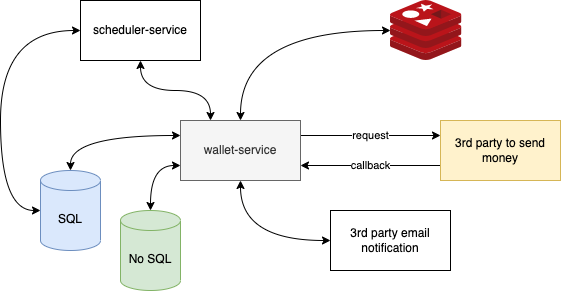

The diagram above was exported from draw.io. Its source (the exported page's mxGraphModel, read from the mxfile embedded in the PNG):
<mxGraphModel dx="652" dy="1117" grid="1" gridSize="10" guides="1" tooltips="1" connect="1" arrows="1" fold="1" page="1" pageScale="1" pageWidth="850" pageHeight="1100" math="0" shadow="0">
  <root>
    <mxCell id="0" />
    <mxCell id="1" parent="0" />
    <mxCell id="2" style="edgeStyle=orthogonalEdgeStyle;curved=1;rounded=0;orthogonalLoop=1;jettySize=auto;html=1;exitX=0;exitY=0.25;exitDx=0;exitDy=0;entryX=0.5;entryY=0;entryDx=0;entryDy=0;entryPerimeter=0;startArrow=classic;startFill=1;" edge="1" source="6" target="9" parent="1">
      <mxGeometry relative="1" as="geometry" />
    </mxCell>
    <mxCell id="3" style="edgeStyle=orthogonalEdgeStyle;curved=1;rounded=0;orthogonalLoop=1;jettySize=auto;html=1;exitX=0;exitY=0.75;exitDx=0;exitDy=0;entryX=0.5;entryY=0;entryDx=0;entryDy=0;entryPerimeter=0;startArrow=classic;startFill=1;" edge="1" source="6" target="10" parent="1">
      <mxGeometry relative="1" as="geometry" />
    </mxCell>
    <mxCell id="4" value="request" style="edgeStyle=orthogonalEdgeStyle;curved=1;rounded=0;orthogonalLoop=1;jettySize=auto;html=1;exitX=1;exitY=0.25;exitDx=0;exitDy=0;entryX=0;entryY=0.25;entryDx=0;entryDy=0;startArrow=none;startFill=0;" edge="1" source="6" target="12" parent="1">
      <mxGeometry relative="1" as="geometry" />
    </mxCell>
    <mxCell id="5" style="edgeStyle=orthogonalEdgeStyle;curved=1;rounded=0;orthogonalLoop=1;jettySize=auto;html=1;exitX=0.5;exitY=1;exitDx=0;exitDy=0;entryX=0;entryY=0.5;entryDx=0;entryDy=0;startArrow=classic;startFill=1;endArrow=classic;endFill=1;" edge="1" source="6" target="16" parent="1">
      <mxGeometry relative="1" as="geometry" />
    </mxCell>
    <mxCell id="6" value="wallet-service" style="rounded=0;whiteSpace=wrap;html=1;fillColor=#f5f5f5;fontColor=#333333;strokeColor=#666666;" vertex="1" parent="1">
      <mxGeometry x="290" y="160" width="120" height="60" as="geometry" />
    </mxCell>
    <mxCell id="7" style="edgeStyle=orthogonalEdgeStyle;rounded=0;orthogonalLoop=1;jettySize=auto;html=1;curved=1;startArrow=classic;startFill=1;" edge="1" source="8" target="6" parent="1">
      <mxGeometry relative="1" as="geometry" />
    </mxCell>
    <mxCell id="8" value="" style="sketch=0;aspect=fixed;html=1;points=[];align=center;image;fontSize=12;image=img/lib/mscae/Cache_Redis_Product.svg;" vertex="1" parent="1">
      <mxGeometry x="500" y="40" width="71.43" height="60" as="geometry" />
    </mxCell>
    <mxCell id="9" value="SQL" style="shape=cylinder3;whiteSpace=wrap;html=1;boundedLbl=1;backgroundOutline=1;size=10;fillColor=#dae8fc;strokeColor=#6c8ebf;" vertex="1" parent="1">
      <mxGeometry x="150" y="210" width="60" height="80" as="geometry" />
    </mxCell>
    <mxCell id="10" value="No SQL" style="shape=cylinder3;whiteSpace=wrap;html=1;boundedLbl=1;backgroundOutline=1;size=10;fillColor=#d5e8d4;strokeColor=#82b366;" vertex="1" parent="1">
      <mxGeometry x="230" y="250" width="60" height="80" as="geometry" />
    </mxCell>
    <mxCell id="11" value="callback" style="edgeStyle=orthogonalEdgeStyle;curved=1;rounded=0;orthogonalLoop=1;jettySize=auto;html=1;exitX=0;exitY=0.75;exitDx=0;exitDy=0;entryX=1;entryY=0.75;entryDx=0;entryDy=0;startArrow=none;startFill=0;" edge="1" source="12" target="6" parent="1">
      <mxGeometry relative="1" as="geometry" />
    </mxCell>
    <mxCell id="12" value="3rd party to send money" style="rounded=0;whiteSpace=wrap;html=1;fillColor=#fff2cc;strokeColor=#d6b656;" vertex="1" parent="1">
      <mxGeometry x="550" y="160" width="120" height="60" as="geometry" />
    </mxCell>
    <mxCell id="13" style="edgeStyle=orthogonalEdgeStyle;curved=1;rounded=0;orthogonalLoop=1;jettySize=auto;html=1;exitX=0.5;exitY=1;exitDx=0;exitDy=0;entryX=0.25;entryY=0;entryDx=0;entryDy=0;startArrow=classic;startFill=1;endArrow=classic;endFill=1;" edge="1" source="15" target="6" parent="1">
      <mxGeometry relative="1" as="geometry" />
    </mxCell>
    <mxCell id="14" style="edgeStyle=orthogonalEdgeStyle;curved=1;rounded=0;orthogonalLoop=1;jettySize=auto;html=1;exitX=0;exitY=0.5;exitDx=0;exitDy=0;entryX=0;entryY=0.5;entryDx=0;entryDy=0;entryPerimeter=0;startArrow=classic;startFill=1;endArrow=classic;endFill=1;" edge="1" source="15" target="9" parent="1">
      <mxGeometry relative="1" as="geometry">
        <Array as="points">
          <mxPoint x="110" y="70" />
          <mxPoint x="110" y="250" />
        </Array>
      </mxGeometry>
    </mxCell>
    <mxCell id="15" value="scheduler-service" style="rounded=0;whiteSpace=wrap;html=1;" vertex="1" parent="1">
      <mxGeometry x="190" y="40" width="120" height="60" as="geometry" />
    </mxCell>
    <mxCell id="16" value="3rd party email notification" style="rounded=0;whiteSpace=wrap;html=1;" vertex="1" parent="1">
      <mxGeometry x="440" y="250" width="120" height="60" as="geometry" />
    </mxCell>
  </root>
</mxGraphModel>